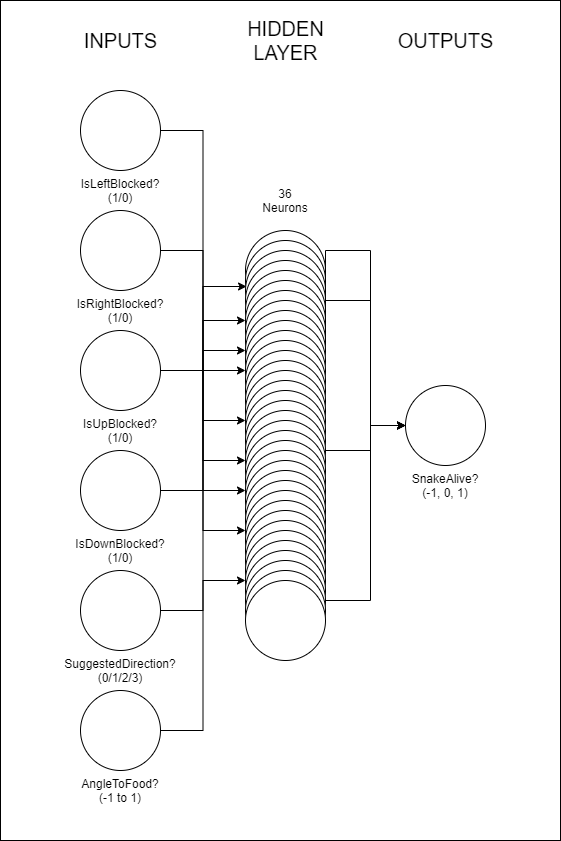

The diagram above was exported from draw.io. Its source (the exported page's mxGraphModel, read from the mxfile embedded in the PNG):
<mxGraphModel dx="680" dy="881" grid="1" gridSize="10" guides="1" tooltips="1" connect="1" arrows="1" fold="1" page="1" pageScale="1" pageWidth="827" pageHeight="1169" math="0" shadow="0">
  <root>
    <mxCell id="0" />
    <mxCell id="1" parent="0" />
    <mxCell id="29" value="" style="whiteSpace=wrap;html=1;" parent="1" vertex="1">
      <mxGeometry y="110" width="560" height="840" as="geometry" />
    </mxCell>
    <mxCell id="66" style="edgeStyle=orthogonalEdgeStyle;rounded=0;orthogonalLoop=1;jettySize=auto;html=1;exitX=1;exitY=0.5;exitDx=0;exitDy=0;entryX=0;entryY=0.5;entryDx=0;entryDy=0;" edge="1" parent="1" source="2" target="47">
      <mxGeometry relative="1" as="geometry" />
    </mxCell>
    <mxCell id="2" value="" style="ellipse;whiteSpace=wrap;html=1;aspect=fixed;" parent="1" vertex="1">
      <mxGeometry x="80" y="200" width="80" height="80" as="geometry" />
    </mxCell>
    <mxCell id="65" style="edgeStyle=orthogonalEdgeStyle;rounded=0;orthogonalLoop=1;jettySize=auto;html=1;exitX=1;exitY=0.5;exitDx=0;exitDy=0;entryX=0;entryY=0.5;entryDx=0;entryDy=0;" edge="1" parent="1" source="3" target="59">
      <mxGeometry relative="1" as="geometry" />
    </mxCell>
    <mxCell id="3" value="" style="ellipse;whiteSpace=wrap;html=1;aspect=fixed;" parent="1" vertex="1">
      <mxGeometry x="80" y="320" width="80" height="80" as="geometry" />
    </mxCell>
    <mxCell id="64" style="edgeStyle=orthogonalEdgeStyle;rounded=0;orthogonalLoop=1;jettySize=auto;html=1;exitX=1;exitY=0.5;exitDx=0;exitDy=0;entryX=0;entryY=0.5;entryDx=0;entryDy=0;" edge="1" parent="1" source="4" target="52">
      <mxGeometry relative="1" as="geometry" />
    </mxCell>
    <mxCell id="67" style="edgeStyle=orthogonalEdgeStyle;rounded=0;orthogonalLoop=1;jettySize=auto;html=1;exitX=1;exitY=0.5;exitDx=0;exitDy=0;entryX=0;entryY=0.5;entryDx=0;entryDy=0;" edge="1" parent="1" source="4" target="42">
      <mxGeometry relative="1" as="geometry" />
    </mxCell>
    <mxCell id="69" style="edgeStyle=orthogonalEdgeStyle;rounded=0;orthogonalLoop=1;jettySize=auto;html=1;exitX=1;exitY=0.5;exitDx=0;exitDy=0;entryX=0;entryY=0.5;entryDx=0;entryDy=0;" edge="1" parent="1" source="4" target="56">
      <mxGeometry relative="1" as="geometry" />
    </mxCell>
    <mxCell id="4" value="" style="ellipse;whiteSpace=wrap;html=1;aspect=fixed;" parent="1" vertex="1">
      <mxGeometry x="80" y="440" width="80" height="80" as="geometry" />
    </mxCell>
    <mxCell id="62" style="edgeStyle=orthogonalEdgeStyle;rounded=0;orthogonalLoop=1;jettySize=auto;html=1;exitX=1;exitY=0.5;exitDx=0;exitDy=0;entryX=0;entryY=0.5;entryDx=0;entryDy=0;" edge="1" parent="1" source="6" target="83">
      <mxGeometry relative="1" as="geometry" />
    </mxCell>
    <mxCell id="6" value="" style="ellipse;whiteSpace=wrap;html=1;aspect=fixed;" parent="1" vertex="1">
      <mxGeometry x="80" y="680" width="80" height="80" as="geometry" />
    </mxCell>
    <mxCell id="14" value="IsLeftBlocked?(1/0)" style="text;html=1;strokeColor=none;fillColor=none;align=center;verticalAlign=middle;whiteSpace=wrap;rounded=0;" parent="1" vertex="1">
      <mxGeometry x="100" y="290" width="40" height="20" as="geometry" />
    </mxCell>
    <mxCell id="15" value="IsRightBlocked?(1/0)" style="text;html=1;strokeColor=none;fillColor=none;align=center;verticalAlign=middle;whiteSpace=wrap;rounded=0;" parent="1" vertex="1">
      <mxGeometry x="100" y="410" width="40" height="20" as="geometry" />
    </mxCell>
    <mxCell id="16" value="IsUpBlocked?(1/0)" style="text;html=1;strokeColor=none;fillColor=none;align=center;verticalAlign=middle;whiteSpace=wrap;rounded=0;" parent="1" vertex="1">
      <mxGeometry x="100" y="530" width="40" height="20" as="geometry" />
    </mxCell>
    <mxCell id="17" value="SuggestedDirection?(0/1/2/3)" style="text;html=1;strokeColor=none;fillColor=none;align=center;verticalAlign=middle;whiteSpace=wrap;rounded=0;" parent="1" vertex="1">
      <mxGeometry x="100" y="770" width="40" height="20" as="geometry" />
    </mxCell>
    <mxCell id="63" style="edgeStyle=orthogonalEdgeStyle;rounded=0;orthogonalLoop=1;jettySize=auto;html=1;exitX=1;exitY=0.5;exitDx=0;exitDy=0;entryX=0;entryY=0.5;entryDx=0;entryDy=0;" edge="1" parent="1" source="20" target="78">
      <mxGeometry relative="1" as="geometry" />
    </mxCell>
    <mxCell id="68" style="edgeStyle=orthogonalEdgeStyle;rounded=0;orthogonalLoop=1;jettySize=auto;html=1;exitX=1;exitY=0.5;exitDx=0;exitDy=0;entryX=0.013;entryY=0.325;entryDx=0;entryDy=0;entryPerimeter=0;" edge="1" parent="1" source="20" target="40">
      <mxGeometry relative="1" as="geometry" />
    </mxCell>
    <mxCell id="20" value="" style="ellipse;whiteSpace=wrap;html=1;aspect=fixed;" parent="1" vertex="1">
      <mxGeometry x="80" y="560" width="80" height="80" as="geometry" />
    </mxCell>
    <mxCell id="21" value="IsDownBlocked?(1/0)" style="text;html=1;strokeColor=none;fillColor=none;align=center;verticalAlign=middle;whiteSpace=wrap;rounded=0;" parent="1" vertex="1">
      <mxGeometry x="100" y="650" width="40" height="20" as="geometry" />
    </mxCell>
    <mxCell id="30" value="" style="ellipse;whiteSpace=wrap;html=1;aspect=fixed;" parent="1" vertex="1">
      <mxGeometry x="405" y="495" width="80" height="80" as="geometry" />
    </mxCell>
    <mxCell id="31" value="SnakeAlive?&lt;br&gt;(-1, 0, 1)" style="text;html=1;strokeColor=none;fillColor=none;align=center;verticalAlign=middle;whiteSpace=wrap;rounded=0;" parent="1" vertex="1">
      <mxGeometry x="425" y="585" width="40" height="20" as="geometry" />
    </mxCell>
    <mxCell id="32" value="&lt;font style=&quot;font-size: 20px&quot;&gt;INPUTS&lt;/font&gt;" style="text;html=1;align=center;verticalAlign=middle;resizable=0;points=[];autosize=1;" parent="1" vertex="1">
      <mxGeometry x="75" y="140" width="90" height="20" as="geometry" />
    </mxCell>
    <mxCell id="33" value="&lt;font style=&quot;font-size: 20px&quot;&gt;OUTPUTS&lt;/font&gt;" style="text;html=1;align=center;verticalAlign=middle;resizable=0;points=[];autosize=1;" parent="1" vertex="1">
      <mxGeometry x="390" y="140" width="110" height="20" as="geometry" />
    </mxCell>
    <mxCell id="34" value="&lt;font style=&quot;font-size: 20px&quot;&gt;HIDDEN&lt;br&gt;LAYER&lt;br&gt;&lt;/font&gt;" style="text;html=1;align=center;verticalAlign=middle;resizable=0;points=[];autosize=1;" vertex="1" parent="1">
      <mxGeometry x="240" y="130" width="90" height="40" as="geometry" />
    </mxCell>
    <mxCell id="35" value="" style="ellipse;whiteSpace=wrap;html=1;aspect=fixed;" vertex="1" parent="1">
      <mxGeometry x="245" y="340" width="80" height="80" as="geometry" />
    </mxCell>
    <mxCell id="36" value="36&lt;br&gt;Neurons" style="text;html=1;strokeColor=none;fillColor=none;align=center;verticalAlign=middle;whiteSpace=wrap;rounded=0;" vertex="1" parent="1">
      <mxGeometry x="265" y="300" width="40" height="20" as="geometry" />
    </mxCell>
    <mxCell id="38" value="" style="ellipse;whiteSpace=wrap;html=1;aspect=fixed;" vertex="1" parent="1">
      <mxGeometry x="245" y="350" width="80" height="80" as="geometry" />
    </mxCell>
    <mxCell id="39" value="" style="ellipse;whiteSpace=wrap;html=1;aspect=fixed;" vertex="1" parent="1">
      <mxGeometry x="245" y="360" width="80" height="80" as="geometry" />
    </mxCell>
    <mxCell id="70" style="edgeStyle=orthogonalEdgeStyle;rounded=0;orthogonalLoop=1;jettySize=auto;html=1;exitX=1;exitY=0.5;exitDx=0;exitDy=0;entryX=0;entryY=0.5;entryDx=0;entryDy=0;" edge="1" parent="1" source="40" target="30">
      <mxGeometry relative="1" as="geometry">
        <Array as="points">
          <mxPoint x="370" y="410" />
          <mxPoint x="370" y="535" />
        </Array>
      </mxGeometry>
    </mxCell>
    <mxCell id="40" value="" style="ellipse;whiteSpace=wrap;html=1;aspect=fixed;" vertex="1" parent="1">
      <mxGeometry x="245" y="370" width="80" height="80" as="geometry" />
    </mxCell>
    <mxCell id="41" value="" style="ellipse;whiteSpace=wrap;html=1;aspect=fixed;" vertex="1" parent="1">
      <mxGeometry x="245" y="380" width="80" height="80" as="geometry" />
    </mxCell>
    <mxCell id="42" value="" style="ellipse;whiteSpace=wrap;html=1;aspect=fixed;" vertex="1" parent="1">
      <mxGeometry x="245" y="390" width="80" height="80" as="geometry" />
    </mxCell>
    <mxCell id="43" value="" style="ellipse;whiteSpace=wrap;html=1;aspect=fixed;" vertex="1" parent="1">
      <mxGeometry x="245" y="400" width="80" height="80" as="geometry" />
    </mxCell>
    <mxCell id="44" value="" style="ellipse;whiteSpace=wrap;html=1;aspect=fixed;" vertex="1" parent="1">
      <mxGeometry x="245" y="410" width="80" height="80" as="geometry" />
    </mxCell>
    <mxCell id="71" style="edgeStyle=orthogonalEdgeStyle;rounded=0;orthogonalLoop=1;jettySize=auto;html=1;exitX=1;exitY=0.5;exitDx=0;exitDy=0;entryX=0;entryY=0.5;entryDx=0;entryDy=0;" edge="1" parent="1" source="45" target="30">
      <mxGeometry relative="1" as="geometry">
        <mxPoint x="400" y="480" as="targetPoint" />
        <Array as="points">
          <mxPoint x="325" y="360" />
          <mxPoint x="370" y="360" />
          <mxPoint x="370" y="535" />
        </Array>
      </mxGeometry>
    </mxCell>
    <mxCell id="45" value="" style="ellipse;whiteSpace=wrap;html=1;aspect=fixed;" vertex="1" parent="1">
      <mxGeometry x="245" y="420" width="80" height="80" as="geometry" />
    </mxCell>
    <mxCell id="46" value="" style="ellipse;whiteSpace=wrap;html=1;aspect=fixed;" vertex="1" parent="1">
      <mxGeometry x="245" y="430" width="80" height="80" as="geometry" />
    </mxCell>
    <mxCell id="47" value="" style="ellipse;whiteSpace=wrap;html=1;aspect=fixed;" vertex="1" parent="1">
      <mxGeometry x="245" y="440" width="80" height="80" as="geometry" />
    </mxCell>
    <mxCell id="48" value="" style="ellipse;whiteSpace=wrap;html=1;aspect=fixed;" vertex="1" parent="1">
      <mxGeometry x="245" y="450" width="80" height="80" as="geometry" />
    </mxCell>
    <mxCell id="49" value="" style="ellipse;whiteSpace=wrap;html=1;aspect=fixed;" vertex="1" parent="1">
      <mxGeometry x="245" y="460" width="80" height="80" as="geometry" />
    </mxCell>
    <mxCell id="50" value="" style="ellipse;whiteSpace=wrap;html=1;aspect=fixed;" vertex="1" parent="1">
      <mxGeometry x="245" y="470" width="80" height="80" as="geometry" />
    </mxCell>
    <mxCell id="51" value="" style="ellipse;whiteSpace=wrap;html=1;aspect=fixed;" vertex="1" parent="1">
      <mxGeometry x="245" y="480" width="80" height="80" as="geometry" />
    </mxCell>
    <mxCell id="52" value="" style="ellipse;whiteSpace=wrap;html=1;aspect=fixed;" vertex="1" parent="1">
      <mxGeometry x="245" y="490" width="80" height="80" as="geometry" />
    </mxCell>
    <mxCell id="53" value="" style="ellipse;whiteSpace=wrap;html=1;aspect=fixed;" vertex="1" parent="1">
      <mxGeometry x="245" y="500" width="80" height="80" as="geometry" />
    </mxCell>
    <mxCell id="54" value="" style="ellipse;whiteSpace=wrap;html=1;aspect=fixed;" vertex="1" parent="1">
      <mxGeometry x="245" y="510" width="80" height="80" as="geometry" />
    </mxCell>
    <mxCell id="73" style="edgeStyle=orthogonalEdgeStyle;rounded=0;orthogonalLoop=1;jettySize=auto;html=1;exitX=1;exitY=0.5;exitDx=0;exitDy=0;entryX=0;entryY=0.5;entryDx=0;entryDy=0;" edge="1" parent="1" source="55" target="30">
      <mxGeometry relative="1" as="geometry">
        <Array as="points">
          <mxPoint x="370" y="560" />
          <mxPoint x="370" y="535" />
        </Array>
      </mxGeometry>
    </mxCell>
    <mxCell id="55" value="" style="ellipse;whiteSpace=wrap;html=1;aspect=fixed;" vertex="1" parent="1">
      <mxGeometry x="245" y="520" width="80" height="80" as="geometry" />
    </mxCell>
    <mxCell id="56" value="" style="ellipse;whiteSpace=wrap;html=1;aspect=fixed;" vertex="1" parent="1">
      <mxGeometry x="245" y="530" width="80" height="80" as="geometry" />
    </mxCell>
    <mxCell id="57" value="" style="ellipse;whiteSpace=wrap;html=1;aspect=fixed;" vertex="1" parent="1">
      <mxGeometry x="245" y="540" width="80" height="80" as="geometry" />
    </mxCell>
    <mxCell id="58" value="" style="ellipse;whiteSpace=wrap;html=1;aspect=fixed;" vertex="1" parent="1">
      <mxGeometry x="245" y="550" width="80" height="80" as="geometry" />
    </mxCell>
    <mxCell id="59" value="" style="ellipse;whiteSpace=wrap;html=1;aspect=fixed;" vertex="1" parent="1">
      <mxGeometry x="245" y="560" width="80" height="80" as="geometry" />
    </mxCell>
    <mxCell id="60" value="" style="ellipse;whiteSpace=wrap;html=1;aspect=fixed;" vertex="1" parent="1">
      <mxGeometry x="245" y="570" width="80" height="80" as="geometry" />
    </mxCell>
    <mxCell id="72" style="edgeStyle=orthogonalEdgeStyle;rounded=0;orthogonalLoop=1;jettySize=auto;html=1;exitX=1;exitY=0.5;exitDx=0;exitDy=0;entryX=0;entryY=0.5;entryDx=0;entryDy=0;" edge="1" parent="1" source="85" target="30">
      <mxGeometry relative="1" as="geometry">
        <Array as="points">
          <mxPoint x="370" y="710" />
          <mxPoint x="370" y="535" />
        </Array>
      </mxGeometry>
    </mxCell>
    <mxCell id="61" value="" style="ellipse;whiteSpace=wrap;html=1;aspect=fixed;" vertex="1" parent="1">
      <mxGeometry x="245" y="580" width="80" height="80" as="geometry" />
    </mxCell>
    <mxCell id="76" style="edgeStyle=orthogonalEdgeStyle;rounded=0;orthogonalLoop=1;jettySize=auto;html=1;exitX=1;exitY=0.5;exitDx=0;exitDy=0;entryX=0;entryY=0.5;entryDx=0;entryDy=0;" edge="1" parent="1" source="74" target="45">
      <mxGeometry relative="1" as="geometry" />
    </mxCell>
    <mxCell id="74" value="" style="ellipse;whiteSpace=wrap;html=1;aspect=fixed;" vertex="1" parent="1">
      <mxGeometry x="80" y="800" width="80" height="80" as="geometry" />
    </mxCell>
    <mxCell id="75" value="AngleToFood?(-1 to 1)" style="text;html=1;strokeColor=none;fillColor=none;align=center;verticalAlign=middle;whiteSpace=wrap;rounded=0;" vertex="1" parent="1">
      <mxGeometry x="100" y="890" width="40" height="20" as="geometry" />
    </mxCell>
    <mxCell id="77" value="" style="ellipse;whiteSpace=wrap;html=1;aspect=fixed;" vertex="1" parent="1">
      <mxGeometry x="245" y="590" width="80" height="80" as="geometry" />
    </mxCell>
    <mxCell id="78" value="" style="ellipse;whiteSpace=wrap;html=1;aspect=fixed;" vertex="1" parent="1">
      <mxGeometry x="245" y="600" width="80" height="80" as="geometry" />
    </mxCell>
    <mxCell id="79" value="" style="ellipse;whiteSpace=wrap;html=1;aspect=fixed;" vertex="1" parent="1">
      <mxGeometry x="245" y="610" width="80" height="80" as="geometry" />
    </mxCell>
    <mxCell id="80" value="" style="ellipse;whiteSpace=wrap;html=1;aspect=fixed;" vertex="1" parent="1">
      <mxGeometry x="245" y="620" width="80" height="80" as="geometry" />
    </mxCell>
    <mxCell id="81" value="" style="ellipse;whiteSpace=wrap;html=1;aspect=fixed;" vertex="1" parent="1">
      <mxGeometry x="245" y="630" width="80" height="80" as="geometry" />
    </mxCell>
    <mxCell id="82" value="" style="ellipse;whiteSpace=wrap;html=1;aspect=fixed;" vertex="1" parent="1">
      <mxGeometry x="245" y="640" width="80" height="80" as="geometry" />
    </mxCell>
    <mxCell id="83" value="" style="ellipse;whiteSpace=wrap;html=1;aspect=fixed;" vertex="1" parent="1">
      <mxGeometry x="245" y="650" width="80" height="80" as="geometry" />
    </mxCell>
    <mxCell id="84" value="" style="ellipse;whiteSpace=wrap;html=1;aspect=fixed;" vertex="1" parent="1">
      <mxGeometry x="245" y="660" width="80" height="80" as="geometry" />
    </mxCell>
    <mxCell id="85" value="" style="ellipse;whiteSpace=wrap;html=1;aspect=fixed;" vertex="1" parent="1">
      <mxGeometry x="245" y="670" width="80" height="80" as="geometry" />
    </mxCell>
    <mxCell id="86" value="" style="ellipse;whiteSpace=wrap;html=1;aspect=fixed;" vertex="1" parent="1">
      <mxGeometry x="245" y="680" width="80" height="80" as="geometry" />
    </mxCell>
    <mxCell id="87" value="" style="ellipse;whiteSpace=wrap;html=1;aspect=fixed;" vertex="1" parent="1">
      <mxGeometry x="245" y="690" width="80" height="80" as="geometry" />
    </mxCell>
  </root>
</mxGraphModel>